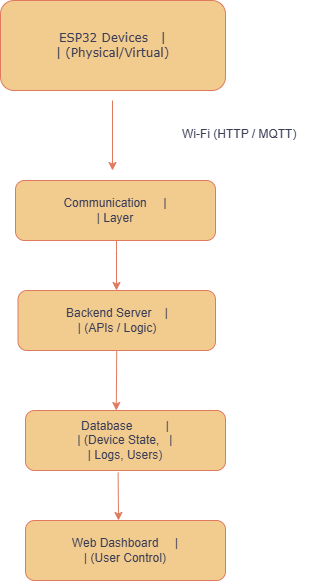

The diagram above was exported from draw.io. Its source (the exported page's mxGraphModel, read from the mxfile embedded in the PNG):
<mxGraphModel dx="786" dy="417" grid="1" gridSize="10" guides="1" tooltips="1" connect="1" arrows="1" fold="1" page="1" pageScale="1" pageWidth="850" pageHeight="1100" math="0" shadow="0">
  <root>
    <mxCell id="0" />
    <mxCell id="1" parent="0" />
    <mxCell id="Dw3a2wZ0NZaoSwzjsF3D-1" parent="1" style="rounded=1;whiteSpace=wrap;html=1;fontFamily=Verdana;labelBackgroundColor=none;fillColor=#F2CC8F;strokeColor=#E07A5F;fontColor=#393C56;" value="&lt;div&gt;ESP32 Devices&amp;nbsp; &amp;nbsp;|&lt;/div&gt;&lt;div&gt;| (Physical/Virtual)&lt;/div&gt;" vertex="1">
      <mxGeometry height="90" width="225" x="305" y="30" as="geometry" />
    </mxCell>
    <mxCell id="Dw3a2wZ0NZaoSwzjsF3D-2" edge="1" parent="1" source="Dw3a2wZ0NZaoSwzjsF3D-1" style="edgeStyle=orthogonalEdgeStyle;rounded=0;orthogonalLoop=1;jettySize=auto;html=1;exitX=0.5;exitY=1;exitDx=0;exitDy=0;labelBackgroundColor=none;strokeColor=#E07A5F;fontColor=default;" target="Dw3a2wZ0NZaoSwzjsF3D-1">
      <mxGeometry relative="1" as="geometry" />
    </mxCell>
    <mxCell id="Dw3a2wZ0NZaoSwzjsF3D-4" parent="1" style="text;whiteSpace=wrap;labelBackgroundColor=none;fontColor=#393C56;" value="Wi-Fi (HTTP / MQTT)" vertex="1">
      <mxGeometry height="40" width="150" x="485" y="150" as="geometry" />
    </mxCell>
    <mxCell id="Dw3a2wZ0NZaoSwzjsF3D-5" edge="1" parent="1" style="endArrow=classic;html=1;rounded=0;labelBackgroundColor=none;strokeColor=#E07A5F;fontColor=default;" value="">
      <mxGeometry height="50" relative="1" width="50" as="geometry">
        <Array as="points" />
        <mxPoint x="417" y="130" as="sourcePoint" />
        <mxPoint x="417" y="200" as="targetPoint" />
      </mxGeometry>
    </mxCell>
    <mxCell id="Dw3a2wZ0NZaoSwzjsF3D-20" edge="1" parent="1" source="Dw3a2wZ0NZaoSwzjsF3D-6" style="edgeStyle=orthogonalEdgeStyle;rounded=0;orthogonalLoop=1;jettySize=auto;html=1;strokeColor=#E07A5F;fontColor=#393C56;fillColor=#F2CC8F;" target="Dw3a2wZ0NZaoSwzjsF3D-11" value="">
      <mxGeometry relative="1" as="geometry">
        <Array as="points">
          <mxPoint x="421" y="280" />
          <mxPoint x="421" y="280" />
        </Array>
      </mxGeometry>
    </mxCell>
    <mxCell id="Dw3a2wZ0NZaoSwzjsF3D-6" parent="1" style="rounded=1;whiteSpace=wrap;html=1;strokeColor=#E07A5F;fontColor=#393C56;fillColor=#F2CC8F;" value="Communication     |&#10;| Layer" vertex="1">
      <mxGeometry height="60" width="200" x="320" y="210" as="geometry" />
    </mxCell>
    <mxCell id="Dw3a2wZ0NZaoSwzjsF3D-11" parent="1" style="rounded=1;whiteSpace=wrap;html=1;strokeColor=#E07A5F;fontColor=#393C56;fillColor=#F2CC8F;" value="Backend Server    |&#10;| (APIs / Logic)" vertex="1">
      <mxGeometry height="60" width="197.5" x="322.5" y="320" as="geometry" />
    </mxCell>
    <mxCell id="Dw3a2wZ0NZaoSwzjsF3D-12" parent="1" style="rounded=1;whiteSpace=wrap;html=1;strokeColor=#E07A5F;fontColor=#393C56;fillColor=#F2CC8F;" value="Database          |&#10;| (Device State,   |&#10;| Logs, Users)" vertex="1">
      <mxGeometry height="60" width="200" x="330" y="440" as="geometry" />
    </mxCell>
    <mxCell id="Dw3a2wZ0NZaoSwzjsF3D-14" parent="1" style="rounded=1;whiteSpace=wrap;html=1;strokeColor=#E07A5F;fontColor=#393C56;fillColor=#F2CC8F;" value="Web Dashboard     |&#10;| (User Control)" vertex="1">
      <mxGeometry height="60" width="200" x="330" y="550" as="geometry" />
    </mxCell>
    <mxCell id="Dw3a2wZ0NZaoSwzjsF3D-22" edge="1" parent="1" source="Dw3a2wZ0NZaoSwzjsF3D-11" style="endArrow=classic;html=1;rounded=0;labelBackgroundColor=none;strokeColor=#E07A5F;fontColor=default;exitX=0.5;exitY=1;exitDx=0;exitDy=0;" value="">
      <mxGeometry height="50" relative="1" width="50" as="geometry">
        <Array as="points" />
        <mxPoint x="421" y="390" as="sourcePoint" />
        <mxPoint x="420.75" y="440" as="targetPoint" />
      </mxGeometry>
    </mxCell>
    <mxCell id="Dw3a2wZ0NZaoSwzjsF3D-24" edge="1" parent="1" source="Dw3a2wZ0NZaoSwzjsF3D-12" style="endArrow=classic;html=1;rounded=0;labelBackgroundColor=none;strokeColor=#E07A5F;fontColor=default;exitX=0.463;exitY=1.033;exitDx=0;exitDy=0;exitPerimeter=0;" value="">
      <mxGeometry height="50" relative="1" width="50" as="geometry">
        <Array as="points" />
        <mxPoint x="410" y="520" as="sourcePoint" />
        <mxPoint x="423" y="550" as="targetPoint" />
      </mxGeometry>
    </mxCell>
  </root>
</mxGraphModel>